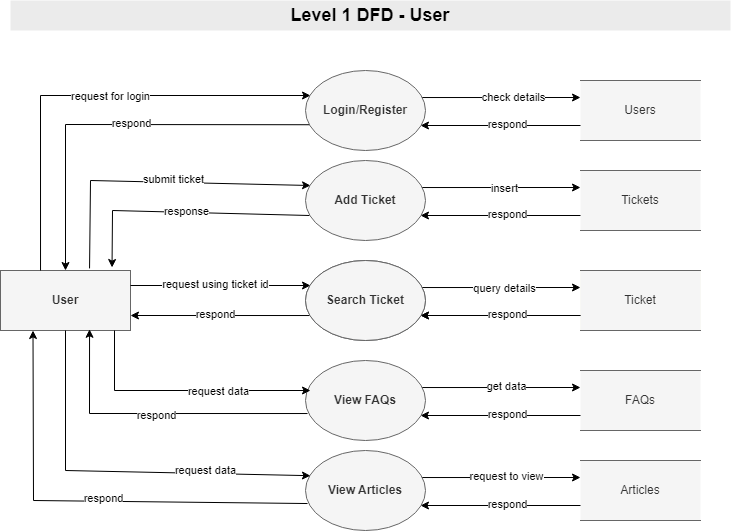

The diagram above was exported from draw.io. Its source (the exported page's mxGraphModel, read from the mxfile embedded in the PNG):
<mxGraphModel dx="1209" dy="530" grid="1" gridSize="10" guides="1" tooltips="1" connect="1" arrows="1" fold="1" page="1" pageScale="1" pageWidth="850" pageHeight="1100" math="0" shadow="0">
  <root>
    <mxCell id="0" />
    <mxCell id="1" parent="0" />
    <mxCell id="zS9VMuAFiXPtRH3sVTf3-1" value="&lt;b&gt;User&lt;/b&gt;" style="rounded=0;whiteSpace=wrap;html=1;fillColor=#f5f5f5;strokeColor=#666666;fontColor=#333333;" parent="1" vertex="1">
      <mxGeometry x="70" y="400" width="130" height="60" as="geometry" />
    </mxCell>
    <mxCell id="zS9VMuAFiXPtRH3sVTf3-2" value="&lt;b&gt;Login&lt;/b&gt;" style="ellipse;whiteSpace=wrap;html=1;fillColor=#f9f7ed;strokeColor=#36393d;" parent="1" vertex="1">
      <mxGeometry x="375" y="390" width="120" height="80" as="geometry" />
    </mxCell>
    <mxCell id="zS9VMuAFiXPtRH3sVTf3-5" value="Admins" style="shape=partialRectangle;whiteSpace=wrap;html=1;left=0;right=0;fillColor=#f9f7ed;strokeColor=#36393d;" parent="1" vertex="1">
      <mxGeometry x="650" y="400" width="120" height="60" as="geometry" />
    </mxCell>
    <mxCell id="zS9VMuAFiXPtRH3sVTf3-6" value="" style="endArrow=classic;html=1;rounded=0;exitX=1;exitY=0.25;exitDx=0;exitDy=0;" parent="1" source="zS9VMuAFiXPtRH3sVTf3-1" edge="1">
      <mxGeometry width="50" height="50" relative="1" as="geometry">
        <mxPoint x="410" y="510" as="sourcePoint" />
        <mxPoint x="380" y="415" as="targetPoint" />
      </mxGeometry>
    </mxCell>
    <mxCell id="GGVcfC1EhpRcC1EqIVgD-7" value="request using ticket id" style="edgeLabel;html=1;align=center;verticalAlign=middle;resizable=0;points=[];" parent="zS9VMuAFiXPtRH3sVTf3-6" vertex="1" connectable="0">
      <mxGeometry x="-0.2" y="-1" relative="1" as="geometry">
        <mxPoint x="12" y="-3" as="offset" />
      </mxGeometry>
    </mxCell>
    <mxCell id="zS9VMuAFiXPtRH3sVTf3-8" value="" style="endArrow=classic;html=1;rounded=0;exitX=0.033;exitY=0.688;exitDx=0;exitDy=0;exitPerimeter=0;entryX=1;entryY=0.75;entryDx=0;entryDy=0;" parent="1" source="zS9VMuAFiXPtRH3sVTf3-2" target="zS9VMuAFiXPtRH3sVTf3-1" edge="1">
      <mxGeometry width="50" height="50" relative="1" as="geometry">
        <mxPoint x="410" y="510" as="sourcePoint" />
        <mxPoint x="460" y="460" as="targetPoint" />
      </mxGeometry>
    </mxCell>
    <mxCell id="zS9VMuAFiXPtRH3sVTf3-9" value="respond" style="edgeLabel;html=1;align=center;verticalAlign=middle;resizable=0;points=[];" parent="zS9VMuAFiXPtRH3sVTf3-8" vertex="1" connectable="0">
      <mxGeometry x="-0.1958" y="-2" relative="1" as="geometry">
        <mxPoint x="-22" as="offset" />
      </mxGeometry>
    </mxCell>
    <mxCell id="zS9VMuAFiXPtRH3sVTf3-10" value="" style="endArrow=classic;html=1;rounded=0;exitX=0.967;exitY=0.338;exitDx=0;exitDy=0;exitPerimeter=0;" parent="1" source="zS9VMuAFiXPtRH3sVTf3-2" edge="1">
      <mxGeometry width="50" height="50" relative="1" as="geometry">
        <mxPoint x="410" y="510" as="sourcePoint" />
        <mxPoint x="650" y="417" as="targetPoint" />
      </mxGeometry>
    </mxCell>
    <mxCell id="zS9VMuAFiXPtRH3sVTf3-11" value="query details" style="edgeLabel;html=1;align=center;verticalAlign=middle;resizable=0;points=[];" parent="zS9VMuAFiXPtRH3sVTf3-10" vertex="1" connectable="0">
      <mxGeometry x="-0.2833" relative="1" as="geometry">
        <mxPoint x="25" as="offset" />
      </mxGeometry>
    </mxCell>
    <mxCell id="zS9VMuAFiXPtRH3sVTf3-12" value="" style="endArrow=classic;html=1;rounded=0;exitX=0;exitY=0.75;exitDx=0;exitDy=0;" parent="1" source="zS9VMuAFiXPtRH3sVTf3-5" edge="1">
      <mxGeometry width="50" height="50" relative="1" as="geometry">
        <mxPoint x="410" y="510" as="sourcePoint" />
        <mxPoint x="490" y="445" as="targetPoint" />
      </mxGeometry>
    </mxCell>
    <mxCell id="zS9VMuAFiXPtRH3sVTf3-13" value="respond" style="edgeLabel;html=1;align=center;verticalAlign=middle;resizable=0;points=[];" parent="zS9VMuAFiXPtRH3sVTf3-12" vertex="1" connectable="0">
      <mxGeometry x="-0.1875" y="1" relative="1" as="geometry">
        <mxPoint x="-9" y="-3" as="offset" />
      </mxGeometry>
    </mxCell>
    <mxCell id="zS9VMuAFiXPtRH3sVTf3-14" value="FAQs" style="shape=partialRectangle;whiteSpace=wrap;html=1;left=0;right=0;fillColor=#f5f5f5;strokeColor=#666666;fontColor=#333333;" parent="1" vertex="1">
      <mxGeometry x="650" y="500" width="120" height="60" as="geometry" />
    </mxCell>
    <mxCell id="zS9VMuAFiXPtRH3sVTf3-15" value="" style="endArrow=classic;html=1;rounded=0;exitX=0.967;exitY=0.338;exitDx=0;exitDy=0;exitPerimeter=0;" parent="1" source="zS9VMuAFiXPtRH3sVTf3-19" edge="1">
      <mxGeometry width="50" height="50" relative="1" as="geometry">
        <mxPoint x="410" y="610" as="sourcePoint" />
        <mxPoint x="650" y="517" as="targetPoint" />
      </mxGeometry>
    </mxCell>
    <mxCell id="zS9VMuAFiXPtRH3sVTf3-20" value="get data" style="edgeLabel;html=1;align=center;verticalAlign=middle;resizable=0;points=[];" parent="zS9VMuAFiXPtRH3sVTf3-15" vertex="1" connectable="0">
      <mxGeometry x="0.3458" y="2" relative="1" as="geometry">
        <mxPoint x="-23" as="offset" />
      </mxGeometry>
    </mxCell>
    <mxCell id="zS9VMuAFiXPtRH3sVTf3-17" value="" style="endArrow=classic;html=1;rounded=0;exitX=0;exitY=0.75;exitDx=0;exitDy=0;" parent="1" source="zS9VMuAFiXPtRH3sVTf3-14" edge="1">
      <mxGeometry width="50" height="50" relative="1" as="geometry">
        <mxPoint x="410" y="610" as="sourcePoint" />
        <mxPoint x="490" y="545" as="targetPoint" />
      </mxGeometry>
    </mxCell>
    <mxCell id="zS9VMuAFiXPtRH3sVTf3-18" value="respond" style="edgeLabel;html=1;align=center;verticalAlign=middle;resizable=0;points=[];" parent="zS9VMuAFiXPtRH3sVTf3-17" vertex="1" connectable="0">
      <mxGeometry x="-0.1875" y="1" relative="1" as="geometry">
        <mxPoint x="-9" y="-3" as="offset" />
      </mxGeometry>
    </mxCell>
    <mxCell id="zS9VMuAFiXPtRH3sVTf3-19" value="&lt;b&gt;View FAQs&lt;/b&gt;" style="ellipse;whiteSpace=wrap;html=1;fillColor=#f5f5f5;strokeColor=#666666;fontColor=#333333;" parent="1" vertex="1">
      <mxGeometry x="375" y="490" width="120" height="80" as="geometry" />
    </mxCell>
    <mxCell id="zS9VMuAFiXPtRH3sVTf3-21" value="" style="endArrow=classic;html=1;rounded=0;" parent="1" edge="1">
      <mxGeometry width="50" height="50" relative="1" as="geometry">
        <mxPoint x="184" y="460" as="sourcePoint" />
        <mxPoint x="380" y="520" as="targetPoint" />
        <Array as="points">
          <mxPoint x="184" y="520" />
        </Array>
      </mxGeometry>
    </mxCell>
    <mxCell id="zS9VMuAFiXPtRH3sVTf3-22" value="request data" style="edgeLabel;html=1;align=center;verticalAlign=middle;resizable=0;points=[];" parent="zS9VMuAFiXPtRH3sVTf3-21" vertex="1" connectable="0">
      <mxGeometry x="0.4518" y="3" relative="1" as="geometry">
        <mxPoint x="-23" y="3" as="offset" />
      </mxGeometry>
    </mxCell>
    <mxCell id="zS9VMuAFiXPtRH3sVTf3-23" value="" style="endArrow=classic;html=1;rounded=0;exitX=0.017;exitY=0.663;exitDx=0;exitDy=0;exitPerimeter=0;entryX=0.685;entryY=0.98;entryDx=0;entryDy=0;entryPerimeter=0;" parent="1" source="zS9VMuAFiXPtRH3sVTf3-19" target="zS9VMuAFiXPtRH3sVTf3-1" edge="1">
      <mxGeometry width="50" height="50" relative="1" as="geometry">
        <mxPoint x="410" y="580" as="sourcePoint" />
        <mxPoint x="460" y="530" as="targetPoint" />
        <Array as="points">
          <mxPoint x="159" y="543" />
        </Array>
      </mxGeometry>
    </mxCell>
    <mxCell id="zS9VMuAFiXPtRH3sVTf3-24" value="respond" style="edgeLabel;html=1;align=center;verticalAlign=middle;resizable=0;points=[];" parent="zS9VMuAFiXPtRH3sVTf3-23" vertex="1" connectable="0">
      <mxGeometry x="0.007" y="1" relative="1" as="geometry">
        <mxPoint as="offset" />
      </mxGeometry>
    </mxCell>
    <mxCell id="zS9VMuAFiXPtRH3sVTf3-25" value="Articles" style="shape=partialRectangle;whiteSpace=wrap;html=1;left=0;right=0;fillColor=#f5f5f5;strokeColor=#666666;fontColor=#333333;" parent="1" vertex="1">
      <mxGeometry x="650" y="590" width="120" height="60" as="geometry" />
    </mxCell>
    <mxCell id="zS9VMuAFiXPtRH3sVTf3-26" value="" style="endArrow=classic;html=1;rounded=0;exitX=0.967;exitY=0.338;exitDx=0;exitDy=0;exitPerimeter=0;" parent="1" source="zS9VMuAFiXPtRH3sVTf3-30" edge="1">
      <mxGeometry width="50" height="50" relative="1" as="geometry">
        <mxPoint x="410" y="700" as="sourcePoint" />
        <mxPoint x="650" y="607" as="targetPoint" />
      </mxGeometry>
    </mxCell>
    <mxCell id="zS9VMuAFiXPtRH3sVTf3-27" value="request to view" style="edgeLabel;html=1;align=center;verticalAlign=middle;resizable=0;points=[];" parent="zS9VMuAFiXPtRH3sVTf3-26" vertex="1" connectable="0">
      <mxGeometry x="0.3458" y="2" relative="1" as="geometry">
        <mxPoint x="-23" as="offset" />
      </mxGeometry>
    </mxCell>
    <mxCell id="zS9VMuAFiXPtRH3sVTf3-28" value="" style="endArrow=classic;html=1;rounded=0;exitX=0;exitY=0.75;exitDx=0;exitDy=0;" parent="1" source="zS9VMuAFiXPtRH3sVTf3-25" edge="1">
      <mxGeometry width="50" height="50" relative="1" as="geometry">
        <mxPoint x="410" y="700" as="sourcePoint" />
        <mxPoint x="490" y="635" as="targetPoint" />
      </mxGeometry>
    </mxCell>
    <mxCell id="zS9VMuAFiXPtRH3sVTf3-29" value="respond" style="edgeLabel;html=1;align=center;verticalAlign=middle;resizable=0;points=[];" parent="zS9VMuAFiXPtRH3sVTf3-28" vertex="1" connectable="0">
      <mxGeometry x="-0.1875" y="1" relative="1" as="geometry">
        <mxPoint x="-9" y="-3" as="offset" />
      </mxGeometry>
    </mxCell>
    <mxCell id="zS9VMuAFiXPtRH3sVTf3-30" value="&lt;b&gt;View Articles&lt;/b&gt;" style="ellipse;whiteSpace=wrap;html=1;fillColor=#f5f5f5;strokeColor=#666666;fontColor=#333333;" parent="1" vertex="1">
      <mxGeometry x="375" y="580" width="120" height="80" as="geometry" />
    </mxCell>
    <mxCell id="zS9VMuAFiXPtRH3sVTf3-31" value="" style="endArrow=classic;html=1;rounded=0;entryX=0.041;entryY=0.315;entryDx=0;entryDy=0;entryPerimeter=0;exitX=0.5;exitY=1;exitDx=0;exitDy=0;" parent="1" target="zS9VMuAFiXPtRH3sVTf3-30" edge="1" source="zS9VMuAFiXPtRH3sVTf3-1">
      <mxGeometry width="50" height="50" relative="1" as="geometry">
        <mxPoint x="160" y="460" as="sourcePoint" />
        <mxPoint x="460" y="620" as="targetPoint" />
        <Array as="points">
          <mxPoint x="135" y="600" />
        </Array>
      </mxGeometry>
    </mxCell>
    <mxCell id="zS9VMuAFiXPtRH3sVTf3-32" value="request data" style="edgeLabel;html=1;align=center;verticalAlign=middle;resizable=0;points=[];" parent="zS9VMuAFiXPtRH3sVTf3-31" vertex="1" connectable="0">
      <mxGeometry x="0.4518" y="3" relative="1" as="geometry">
        <mxPoint as="offset" />
      </mxGeometry>
    </mxCell>
    <mxCell id="zS9VMuAFiXPtRH3sVTf3-33" value="" style="endArrow=classic;html=1;rounded=0;exitX=0.017;exitY=0.663;exitDx=0;exitDy=0;exitPerimeter=0;entryX=0.25;entryY=1;entryDx=0;entryDy=0;" parent="1" source="zS9VMuAFiXPtRH3sVTf3-30" target="zS9VMuAFiXPtRH3sVTf3-1" edge="1">
      <mxGeometry width="50" height="50" relative="1" as="geometry">
        <mxPoint x="410" y="670" as="sourcePoint" />
        <mxPoint x="170" y="550" as="targetPoint" />
        <Array as="points">
          <mxPoint x="103" y="630" />
        </Array>
      </mxGeometry>
    </mxCell>
    <mxCell id="zS9VMuAFiXPtRH3sVTf3-34" value="respond" style="edgeLabel;html=1;align=center;verticalAlign=middle;resizable=0;points=[];" parent="zS9VMuAFiXPtRH3sVTf3-33" vertex="1" connectable="0">
      <mxGeometry x="0.007" y="1" relative="1" as="geometry">
        <mxPoint x="19" y="-4" as="offset" />
      </mxGeometry>
    </mxCell>
    <mxCell id="zS9VMuAFiXPtRH3sVTf3-66" value="&lt;font style=&quot;font-size: 18px&quot;&gt;&lt;b&gt;Level 1 DFD - User&lt;/b&gt;&lt;/font&gt;" style="text;html=1;strokeColor=none;fillColor=#EBEBEB;align=center;verticalAlign=middle;whiteSpace=wrap;rounded=0;" parent="1" vertex="1">
      <mxGeometry x="80" y="130" width="720" height="30" as="geometry" />
    </mxCell>
    <mxCell id="GGVcfC1EhpRcC1EqIVgD-1" value="Ticket" style="shape=partialRectangle;whiteSpace=wrap;html=1;left=0;right=0;fillColor=#f5f5f5;strokeColor=#666666;fontColor=#333333;" parent="1" vertex="1">
      <mxGeometry x="650" y="400" width="120" height="60" as="geometry" />
    </mxCell>
    <mxCell id="GGVcfC1EhpRcC1EqIVgD-4" value="" style="endArrow=classic;html=1;rounded=0;exitX=0;exitY=0.75;exitDx=0;exitDy=0;" parent="1" source="GGVcfC1EhpRcC1EqIVgD-1" edge="1">
      <mxGeometry width="50" height="50" relative="1" as="geometry">
        <mxPoint x="410" y="510" as="sourcePoint" />
        <mxPoint x="490" y="445" as="targetPoint" />
      </mxGeometry>
    </mxCell>
    <mxCell id="GGVcfC1EhpRcC1EqIVgD-5" value="respond" style="edgeLabel;html=1;align=center;verticalAlign=middle;resizable=0;points=[];" parent="GGVcfC1EhpRcC1EqIVgD-4" vertex="1" connectable="0">
      <mxGeometry x="-0.1875" y="1" relative="1" as="geometry">
        <mxPoint x="-9" y="-3" as="offset" />
      </mxGeometry>
    </mxCell>
    <mxCell id="GGVcfC1EhpRcC1EqIVgD-6" value="&lt;b&gt;Search Ticket&lt;/b&gt;" style="ellipse;whiteSpace=wrap;html=1;fillColor=#f5f5f5;strokeColor=#666666;fontColor=#333333;" parent="1" vertex="1">
      <mxGeometry x="375" y="390" width="120" height="80" as="geometry" />
    </mxCell>
    <mxCell id="GGVcfC1EhpRcC1EqIVgD-8" value="" style="endArrow=classic;html=1;rounded=0;exitX=0.685;exitY=-0.035;exitDx=0;exitDy=0;exitPerimeter=0;" parent="1" source="zS9VMuAFiXPtRH3sVTf3-1" edge="1">
      <mxGeometry width="50" height="50" relative="1" as="geometry">
        <mxPoint x="140" y="350" as="sourcePoint" />
        <mxPoint x="380" y="315" as="targetPoint" />
        <Array as="points">
          <mxPoint x="160" y="310" />
        </Array>
      </mxGeometry>
    </mxCell>
    <mxCell id="GGVcfC1EhpRcC1EqIVgD-9" value="submit ticket" style="edgeLabel;html=1;align=center;verticalAlign=middle;resizable=0;points=[];" parent="GGVcfC1EhpRcC1EqIVgD-8" vertex="1" connectable="0">
      <mxGeometry x="-0.2" y="-1" relative="1" as="geometry">
        <mxPoint x="47" y="-3" as="offset" />
      </mxGeometry>
    </mxCell>
    <mxCell id="GGVcfC1EhpRcC1EqIVgD-11" value="" style="endArrow=classic;html=1;rounded=0;exitX=0.033;exitY=0.688;exitDx=0;exitDy=0;exitPerimeter=0;entryX=0.858;entryY=-0.05;entryDx=0;entryDy=0;entryPerimeter=0;" parent="1" target="zS9VMuAFiXPtRH3sVTf3-1" edge="1">
      <mxGeometry width="50" height="50" relative="1" as="geometry">
        <mxPoint x="379" y="345" as="sourcePoint" />
        <mxPoint x="140" y="345" as="targetPoint" />
        <Array as="points">
          <mxPoint x="182" y="340" />
        </Array>
      </mxGeometry>
    </mxCell>
    <mxCell id="GGVcfC1EhpRcC1EqIVgD-12" value="response" style="edgeLabel;html=1;align=center;verticalAlign=middle;resizable=0;points=[];" parent="GGVcfC1EhpRcC1EqIVgD-11" vertex="1" connectable="0">
      <mxGeometry x="-0.1958" y="-2" relative="1" as="geometry">
        <mxPoint x="-22" as="offset" />
      </mxGeometry>
    </mxCell>
    <mxCell id="GGVcfC1EhpRcC1EqIVgD-13" value="Tickets" style="shape=partialRectangle;whiteSpace=wrap;html=1;left=0;right=0;fillColor=#f5f5f5;strokeColor=#666666;fontColor=#333333;" parent="1" vertex="1">
      <mxGeometry x="650" y="300" width="120" height="60" as="geometry" />
    </mxCell>
    <mxCell id="GGVcfC1EhpRcC1EqIVgD-14" value="" style="endArrow=classic;html=1;rounded=0;exitX=0.967;exitY=0.338;exitDx=0;exitDy=0;exitPerimeter=0;" parent="1" edge="1">
      <mxGeometry width="50" height="50" relative="1" as="geometry">
        <mxPoint x="491.03999999999996" y="317.03999999999996" as="sourcePoint" />
        <mxPoint x="650" y="317" as="targetPoint" />
      </mxGeometry>
    </mxCell>
    <mxCell id="GGVcfC1EhpRcC1EqIVgD-15" value="insert" style="edgeLabel;html=1;align=center;verticalAlign=middle;resizable=0;points=[];" parent="GGVcfC1EhpRcC1EqIVgD-14" vertex="1" connectable="0">
      <mxGeometry x="-0.2833" relative="1" as="geometry">
        <mxPoint x="25" as="offset" />
      </mxGeometry>
    </mxCell>
    <mxCell id="GGVcfC1EhpRcC1EqIVgD-16" value="" style="endArrow=classic;html=1;rounded=0;exitX=0;exitY=0.75;exitDx=0;exitDy=0;" parent="1" source="GGVcfC1EhpRcC1EqIVgD-13" edge="1">
      <mxGeometry width="50" height="50" relative="1" as="geometry">
        <mxPoint x="410" y="410" as="sourcePoint" />
        <mxPoint x="490" y="345" as="targetPoint" />
      </mxGeometry>
    </mxCell>
    <mxCell id="GGVcfC1EhpRcC1EqIVgD-17" value="respond" style="edgeLabel;html=1;align=center;verticalAlign=middle;resizable=0;points=[];" parent="GGVcfC1EhpRcC1EqIVgD-16" vertex="1" connectable="0">
      <mxGeometry x="-0.1875" y="1" relative="1" as="geometry">
        <mxPoint x="-9" y="-3" as="offset" />
      </mxGeometry>
    </mxCell>
    <mxCell id="GGVcfC1EhpRcC1EqIVgD-18" value="&lt;b&gt;Add Ticket&lt;/b&gt;" style="ellipse;whiteSpace=wrap;html=1;fillColor=#f5f5f5;strokeColor=#666666;fontColor=#333333;" parent="1" vertex="1">
      <mxGeometry x="375" y="290" width="120" height="80" as="geometry" />
    </mxCell>
    <mxCell id="GGVcfC1EhpRcC1EqIVgD-31" value="" style="endArrow=classic;html=1;rounded=0;exitX=0.308;exitY=0;exitDx=0;exitDy=0;exitPerimeter=0;" parent="1" source="zS9VMuAFiXPtRH3sVTf3-1" edge="1">
      <mxGeometry width="50" height="50" relative="1" as="geometry">
        <mxPoint x="102.5" y="410" as="sourcePoint" />
        <mxPoint x="380" y="225" as="targetPoint" />
        <Array as="points">
          <mxPoint x="110" y="225" />
        </Array>
      </mxGeometry>
    </mxCell>
    <mxCell id="GGVcfC1EhpRcC1EqIVgD-41" value="request for login" style="edgeLabel;html=1;align=center;verticalAlign=middle;resizable=0;points=[];" parent="GGVcfC1EhpRcC1EqIVgD-31" vertex="1" connectable="0">
      <mxGeometry x="0.0996" y="-2" relative="1" as="geometry">
        <mxPoint y="-2" as="offset" />
      </mxGeometry>
    </mxCell>
    <mxCell id="GGVcfC1EhpRcC1EqIVgD-33" value="" style="endArrow=classic;html=1;rounded=0;entryX=0.5;entryY=0;entryDx=0;entryDy=0;exitX=0.041;exitY=0.678;exitDx=0;exitDy=0;exitPerimeter=0;" parent="1" target="zS9VMuAFiXPtRH3sVTf3-1" edge="1" source="GGVcfC1EhpRcC1EqIVgD-40">
      <mxGeometry width="50" height="50" relative="1" as="geometry">
        <mxPoint x="370" y="250" as="sourcePoint" />
        <mxPoint x="135" y="410" as="targetPoint" />
        <Array as="points">
          <mxPoint x="135" y="254" />
        </Array>
      </mxGeometry>
    </mxCell>
    <mxCell id="GGVcfC1EhpRcC1EqIVgD-34" value="respond" style="edgeLabel;html=1;align=center;verticalAlign=middle;resizable=0;points=[];" parent="GGVcfC1EhpRcC1EqIVgD-33" vertex="1" connectable="0">
      <mxGeometry x="-0.1958" y="-2" relative="1" as="geometry">
        <mxPoint x="-22" as="offset" />
      </mxGeometry>
    </mxCell>
    <mxCell id="GGVcfC1EhpRcC1EqIVgD-35" value="Users" style="shape=partialRectangle;whiteSpace=wrap;html=1;left=0;right=0;fillColor=#f5f5f5;strokeColor=#666666;fontColor=#333333;" parent="1" vertex="1">
      <mxGeometry x="650" y="210" width="120" height="60" as="geometry" />
    </mxCell>
    <mxCell id="GGVcfC1EhpRcC1EqIVgD-36" value="" style="endArrow=classic;html=1;rounded=0;exitX=0.967;exitY=0.338;exitDx=0;exitDy=0;exitPerimeter=0;" parent="1" edge="1">
      <mxGeometry width="50" height="50" relative="1" as="geometry">
        <mxPoint x="491.03999999999996" y="227.03999999999996" as="sourcePoint" />
        <mxPoint x="650" y="227" as="targetPoint" />
      </mxGeometry>
    </mxCell>
    <mxCell id="GGVcfC1EhpRcC1EqIVgD-37" value="check details" style="edgeLabel;html=1;align=center;verticalAlign=middle;resizable=0;points=[];" parent="GGVcfC1EhpRcC1EqIVgD-36" vertex="1" connectable="0">
      <mxGeometry x="0.1444" y="1" relative="1" as="geometry">
        <mxPoint as="offset" />
      </mxGeometry>
    </mxCell>
    <mxCell id="GGVcfC1EhpRcC1EqIVgD-38" value="" style="endArrow=classic;html=1;rounded=0;exitX=0;exitY=0.75;exitDx=0;exitDy=0;" parent="1" source="GGVcfC1EhpRcC1EqIVgD-35" edge="1">
      <mxGeometry width="50" height="50" relative="1" as="geometry">
        <mxPoint x="410" y="320" as="sourcePoint" />
        <mxPoint x="490" y="255" as="targetPoint" />
      </mxGeometry>
    </mxCell>
    <mxCell id="GGVcfC1EhpRcC1EqIVgD-39" value="respond" style="edgeLabel;html=1;align=center;verticalAlign=middle;resizable=0;points=[];" parent="GGVcfC1EhpRcC1EqIVgD-38" vertex="1" connectable="0">
      <mxGeometry x="-0.1875" y="1" relative="1" as="geometry">
        <mxPoint x="-9" y="-3" as="offset" />
      </mxGeometry>
    </mxCell>
    <mxCell id="GGVcfC1EhpRcC1EqIVgD-40" value="&lt;b&gt;Login/Register&lt;/b&gt;" style="ellipse;whiteSpace=wrap;html=1;fillColor=#f5f5f5;strokeColor=#666666;fontColor=#333333;" parent="1" vertex="1">
      <mxGeometry x="375" y="200" width="120" height="80" as="geometry" />
    </mxCell>
  </root>
</mxGraphModel>